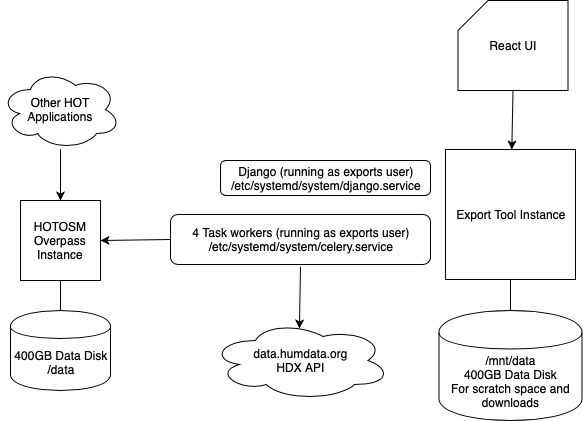

The diagram above was exported from draw.io. Its source (the exported page's mxGraphModel, read from the mxfile embedded in the PNG):
<mxGraphModel dx="2066" dy="1080" grid="1" gridSize="10" guides="1" tooltips="1" connect="1" arrows="1" fold="1" page="1" pageScale="1" pageWidth="850" pageHeight="1100" math="0" shadow="0">
  <root>
    <mxCell id="0" />
    <mxCell id="1" parent="0" />
    <mxCell id="useNu-eWhJdGDeRFK5U1-1" value="HOTOSM Overpass&lt;br&gt;Instance" style="whiteSpace=wrap;html=1;aspect=fixed;" vertex="1" parent="1">
      <mxGeometry x="140" y="400" width="80" height="80" as="geometry" />
    </mxCell>
    <mxCell id="useNu-eWhJdGDeRFK5U1-2" value="400GB Data Disk&lt;br&gt;/data" style="shape=cylinder;whiteSpace=wrap;html=1;boundedLbl=1;backgroundOutline=1;" vertex="1" parent="1">
      <mxGeometry x="130" y="510" width="100" height="80" as="geometry" />
    </mxCell>
    <mxCell id="useNu-eWhJdGDeRFK5U1-3" value="" style="endArrow=none;html=1;entryX=0.5;entryY=1;entryDx=0;entryDy=0;exitX=0.5;exitY=0;exitDx=0;exitDy=0;" edge="1" parent="1" source="useNu-eWhJdGDeRFK5U1-2" target="useNu-eWhJdGDeRFK5U1-1">
      <mxGeometry width="50" height="50" relative="1" as="geometry">
        <mxPoint x="50" y="510" as="sourcePoint" />
        <mxPoint x="100" y="460" as="targetPoint" />
      </mxGeometry>
    </mxCell>
    <mxCell id="useNu-eWhJdGDeRFK5U1-16" style="edgeStyle=orthogonalEdgeStyle;rounded=0;orthogonalLoop=1;jettySize=auto;html=1;entryX=0.5;entryY=0;entryDx=0;entryDy=0;" edge="1" parent="1" source="useNu-eWhJdGDeRFK5U1-5" target="useNu-eWhJdGDeRFK5U1-1">
      <mxGeometry relative="1" as="geometry" />
    </mxCell>
    <mxCell id="useNu-eWhJdGDeRFK5U1-5" value="Other HOT Applications" style="ellipse;shape=cloud;whiteSpace=wrap;html=1;" vertex="1" parent="1">
      <mxGeometry x="120" y="269" width="120" height="80" as="geometry" />
    </mxCell>
    <mxCell id="useNu-eWhJdGDeRFK5U1-8" value="Export Tool Instance" style="whiteSpace=wrap;html=1;aspect=fixed;" vertex="1" parent="1">
      <mxGeometry x="565" y="349" width="130" height="130" as="geometry" />
    </mxCell>
    <mxCell id="useNu-eWhJdGDeRFK5U1-9" value="" style="endArrow=classic;html=1;exitX=0;exitY=0.5;exitDx=0;exitDy=0;entryX=1;entryY=0.5;entryDx=0;entryDy=0;" edge="1" parent="1" source="useNu-eWhJdGDeRFK5U1-15" target="useNu-eWhJdGDeRFK5U1-1">
      <mxGeometry width="50" height="50" relative="1" as="geometry">
        <mxPoint x="60" y="630" as="sourcePoint" />
        <mxPoint x="110" y="580" as="targetPoint" />
      </mxGeometry>
    </mxCell>
    <mxCell id="useNu-eWhJdGDeRFK5U1-10" value="/mnt/data&lt;br&gt;400GB Data Disk&lt;br&gt;For scratch space and downloads" style="shape=cylinder;whiteSpace=wrap;html=1;boundedLbl=1;backgroundOutline=1;" vertex="1" parent="1">
      <mxGeometry x="558.5" y="510" width="143" height="110" as="geometry" />
    </mxCell>
    <mxCell id="useNu-eWhJdGDeRFK5U1-12" value="" style="endArrow=none;html=1;entryX=0.5;entryY=1;entryDx=0;entryDy=0;exitX=0.5;exitY=0;exitDx=0;exitDy=0;" edge="1" parent="1" source="useNu-eWhJdGDeRFK5U1-10" target="useNu-eWhJdGDeRFK5U1-8">
      <mxGeometry width="50" height="50" relative="1" as="geometry">
        <mxPoint x="60" y="730" as="sourcePoint" />
        <mxPoint x="110" y="680" as="targetPoint" />
      </mxGeometry>
    </mxCell>
    <mxCell id="useNu-eWhJdGDeRFK5U1-14" value="Django (running as exports user)&lt;br&gt;/etc/systemd/system/django.service" style="rounded=1;whiteSpace=wrap;html=1;" vertex="1" parent="1">
      <mxGeometry x="340" y="360" width="210" height="35" as="geometry" />
    </mxCell>
    <mxCell id="useNu-eWhJdGDeRFK5U1-15" value="4 Task workers (running as exports user)&lt;br&gt;/etc/systemd/system/celery.service" style="rounded=1;whiteSpace=wrap;html=1;" vertex="1" parent="1">
      <mxGeometry x="290" y="414" width="260" height="50" as="geometry" />
    </mxCell>
    <mxCell id="useNu-eWhJdGDeRFK5U1-17" value="React UI" style="shape=card;whiteSpace=wrap;html=1;" vertex="1" parent="1">
      <mxGeometry x="577.5" y="200" width="110" height="90" as="geometry" />
    </mxCell>
    <mxCell id="useNu-eWhJdGDeRFK5U1-18" value="" style="endArrow=classic;html=1;exitX=0.5;exitY=1;exitDx=0;exitDy=0;exitPerimeter=0;" edge="1" parent="1" source="useNu-eWhJdGDeRFK5U1-17" target="useNu-eWhJdGDeRFK5U1-8">
      <mxGeometry width="50" height="50" relative="1" as="geometry">
        <mxPoint x="60" y="660" as="sourcePoint" />
        <mxPoint x="110" y="610" as="targetPoint" />
      </mxGeometry>
    </mxCell>
    <mxCell id="useNu-eWhJdGDeRFK5U1-20" value="data.humdata.org&lt;br&gt;HDX API" style="ellipse;shape=cloud;whiteSpace=wrap;html=1;" vertex="1" parent="1">
      <mxGeometry x="330" y="520" width="180" height="80" as="geometry" />
    </mxCell>
    <mxCell id="useNu-eWhJdGDeRFK5U1-21" value="" style="endArrow=classic;html=1;entryX=0.494;entryY=0.1;entryDx=0;entryDy=0;entryPerimeter=0;" edge="1" parent="1" target="useNu-eWhJdGDeRFK5U1-20">
      <mxGeometry width="50" height="50" relative="1" as="geometry">
        <mxPoint x="420" y="466" as="sourcePoint" />
        <mxPoint x="110" y="640" as="targetPoint" />
      </mxGeometry>
    </mxCell>
  </root>
</mxGraphModel>